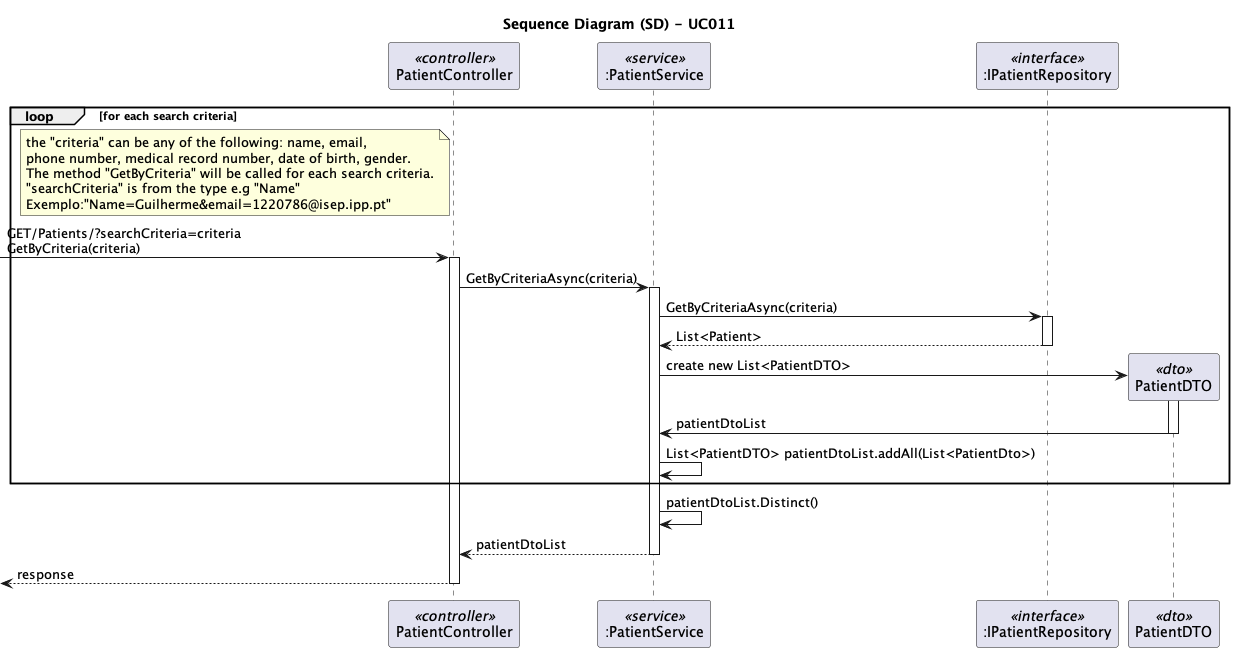

The diagram above was rendered by PlantUML. Its source (embedded in the PNG):
@startuml
skinparam packageStyle rectangle
skinparam shadowing false
skinparam linetype polyline

skinparam classAttributeIconSize 0

title Sequence Diagram (SD) - UC011

participant "PatientController" as Controller <<controller>>
participant ":PatientService" as Service <<service>>
participant ":IPatientRepository" as IPatientRepository <<interface>>
participant "PatientDTO" as PatientDTO <<dto>>

loop for each search criteria

  note left of Controller
    the "criteria" can be any of the following: name, email, 
    phone number, medical record number, date of birth, gender.
    The method "GetByCriteria" will be called for each search criteria.
    "searchCriteria" is from the type e.g "Name"
    Exemplo:"Name=Guilherme&email=1220786@isep.ipp.pt"
  end note

  -> Controller: GET/Patients/?searchCriteria=criteria\nGetByCriteria(criteria)
  activate Controller

      Controller -> Service: GetByCriteriaAsync(criteria)
      activate Service

        Service -> IPatientRepository: GetByCriteriaAsync(criteria)
        activate IPatientRepository

          IPatientRepository --> Service: List<Patient>
        deactivate IPatientRepository

        Service -> PatientDTO**: create new List<PatientDTO>
        activate PatientDTO
  
          PatientDTO -> Service: patientDtoList
        deactivate PatientDTO  

        Service -> Service: List<PatientDTO> patientDtoList.addAll(List<PatientDto>)
end

        Service -> Service: patientDtoList.Distinct()

        Service --> Controller: patientDtoList
      deactivate Service

    <-- Controller : response
  deactivate Controller




@enduml